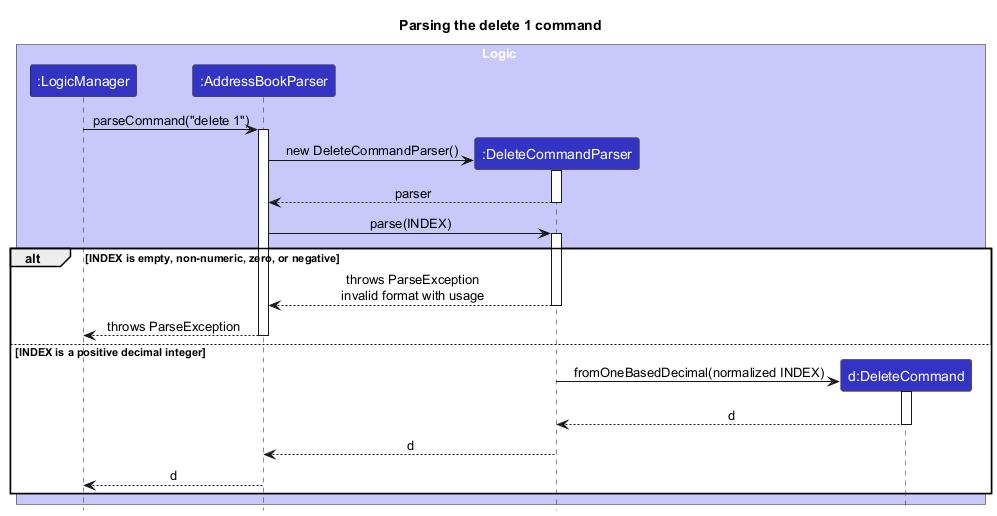

The diagram above was rendered by PlantUML. Its source (embedded in the PNG):
@startuml
!include style.puml
skinparam ArrowFontStyle plain
skinparam ParticipantPadding 10
title Parsing the delete 1 command

box Logic LOGIC_COLOR_T1
participant ":LogicManager" as LogicManager LOGIC_COLOR
participant ":AddressBookParser" as AddressBookParser LOGIC_COLOR
participant ":DeleteCommandParser" as DeleteCommandParser LOGIC_COLOR
participant "d:DeleteCommand" as DeleteCommand LOGIC_COLOR
end box

LogicManager -> AddressBookParser : parseCommand("delete 1")
activate AddressBookParser

create DeleteCommandParser
AddressBookParser -> DeleteCommandParser : new DeleteCommandParser()
activate DeleteCommandParser
DeleteCommandParser --> AddressBookParser : parser
deactivate DeleteCommandParser

AddressBookParser -> DeleteCommandParser : parse(INDEX)
activate DeleteCommandParser
alt INDEX is empty, non-numeric, zero, or negative
    DeleteCommandParser --> AddressBookParser : throws ParseException\ninvalid format with usage
    deactivate DeleteCommandParser
    AddressBookParser --> LogicManager : throws ParseException
    deactivate AddressBookParser
else INDEX is a positive decimal integer
    create DeleteCommand
    DeleteCommandParser -> DeleteCommand : fromOneBasedDecimal(normalized INDEX)
    activate DeleteCommand
    DeleteCommand --> DeleteCommandParser : d
    deactivate DeleteCommand

    DeleteCommandParser --> AddressBookParser : d
    deactivate DeleteCommandParser
    AddressBookParser --> LogicManager : d
    deactivate AddressBookParser
end
@enduml